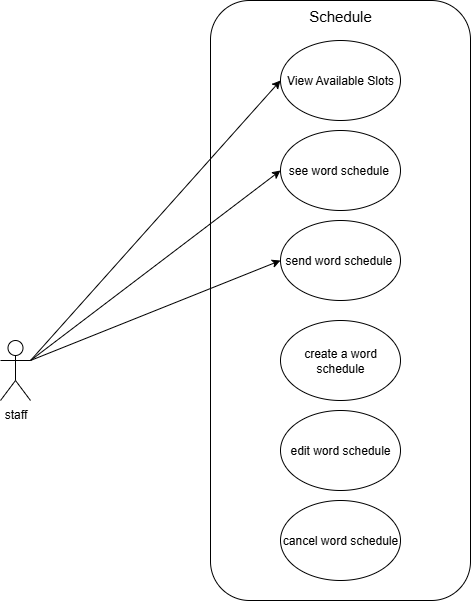

The diagram above was exported from draw.io. Its source (the exported page's mxGraphModel, read from the mxfile embedded in the PNG):
<mxGraphModel dx="1042" dy="561" grid="1" gridSize="10" guides="1" tooltips="1" connect="1" arrows="1" fold="1" page="1" pageScale="1" pageWidth="827" pageHeight="1169" background="#ffffff" math="0" shadow="0">
  <root>
    <mxCell id="0" />
    <mxCell id="1" parent="0" />
    <mxCell id="NFQBF7EacLR8QwpiJt_E-1" value="staff" style="shape=umlActor;verticalLabelPosition=bottom;verticalAlign=top;html=1;outlineConnect=0;" vertex="1" parent="1">
      <mxGeometry x="100" y="410" width="30" height="60" as="geometry" />
    </mxCell>
    <mxCell id="NFQBF7EacLR8QwpiJt_E-2" value="" style="rounded=1;whiteSpace=wrap;html=1;" vertex="1" parent="1">
      <mxGeometry x="310" y="70" width="260" height="600" as="geometry" />
    </mxCell>
    <mxCell id="NFQBF7EacLR8QwpiJt_E-3" value="Schedule" style="text;html=1;align=center;verticalAlign=middle;whiteSpace=wrap;rounded=0;fontSize=15;" vertex="1" parent="1">
      <mxGeometry x="385" y="70" width="110" height="30" as="geometry" />
    </mxCell>
    <mxCell id="NFQBF7EacLR8QwpiJt_E-4" value="View Available Slots" style="ellipse;whiteSpace=wrap;html=1;" vertex="1" parent="1">
      <mxGeometry x="380" y="110" width="120" height="80" as="geometry" />
    </mxCell>
    <mxCell id="NFQBF7EacLR8QwpiJt_E-6" value="send word schedule&amp;nbsp;" style="ellipse;whiteSpace=wrap;html=1;" vertex="1" parent="1">
      <mxGeometry x="380" y="290" width="120" height="80" as="geometry" />
    </mxCell>
    <mxCell id="NFQBF7EacLR8QwpiJt_E-7" value="create a word schedule" style="ellipse;whiteSpace=wrap;html=1;" vertex="1" parent="1">
      <mxGeometry x="380" y="390" width="120" height="80" as="geometry" />
    </mxCell>
    <mxCell id="NFQBF7EacLR8QwpiJt_E-8" value="edit word schedule" style="ellipse;whiteSpace=wrap;html=1;" vertex="1" parent="1">
      <mxGeometry x="380" y="480" width="120" height="80" as="geometry" />
    </mxCell>
    <mxCell id="NFQBF7EacLR8QwpiJt_E-9" value="cancel word schedule" style="ellipse;whiteSpace=wrap;html=1;" vertex="1" parent="1">
      <mxGeometry x="380" y="570" width="120" height="80" as="geometry" />
    </mxCell>
    <mxCell id="NFQBF7EacLR8QwpiJt_E-10" value="" style="endArrow=classic;html=1;rounded=0;exitX=1;exitY=0.3333333333333333;exitDx=0;exitDy=0;exitPerimeter=0;entryX=0;entryY=0.5;entryDx=0;entryDy=0;" edge="1" parent="1" source="NFQBF7EacLR8QwpiJt_E-1" target="NFQBF7EacLR8QwpiJt_E-11">
      <mxGeometry width="50" height="50" relative="1" as="geometry">
        <mxPoint x="180" y="280" as="sourcePoint" />
        <mxPoint x="440" y="300" as="targetPoint" />
      </mxGeometry>
    </mxCell>
    <mxCell id="NFQBF7EacLR8QwpiJt_E-11" value="see word schedule&amp;nbsp;" style="ellipse;whiteSpace=wrap;html=1;" vertex="1" parent="1">
      <mxGeometry x="380" y="200" width="120" height="80" as="geometry" />
    </mxCell>
    <mxCell id="NFQBF7EacLR8QwpiJt_E-12" value="" style="endArrow=classic;html=1;rounded=0;entryX=0;entryY=0.5;entryDx=0;entryDy=0;exitX=1;exitY=0.3333333333333333;exitDx=0;exitDy=0;exitPerimeter=0;" edge="1" parent="1" source="NFQBF7EacLR8QwpiJt_E-1" target="NFQBF7EacLR8QwpiJt_E-4">
      <mxGeometry width="50" height="50" relative="1" as="geometry">
        <mxPoint x="200" y="330" as="sourcePoint" />
        <mxPoint x="250" y="280" as="targetPoint" />
      </mxGeometry>
    </mxCell>
    <mxCell id="NFQBF7EacLR8QwpiJt_E-13" value="" style="endArrow=classic;html=1;rounded=0;exitX=1;exitY=0.3333333333333333;exitDx=0;exitDy=0;exitPerimeter=0;entryX=0;entryY=0.5;entryDx=0;entryDy=0;" edge="1" parent="1" source="NFQBF7EacLR8QwpiJt_E-1" target="NFQBF7EacLR8QwpiJt_E-6">
      <mxGeometry width="50" height="50" relative="1" as="geometry">
        <mxPoint x="180" y="500" as="sourcePoint" />
        <mxPoint x="230" y="450" as="targetPoint" />
      </mxGeometry>
    </mxCell>
  </root>
</mxGraphModel>